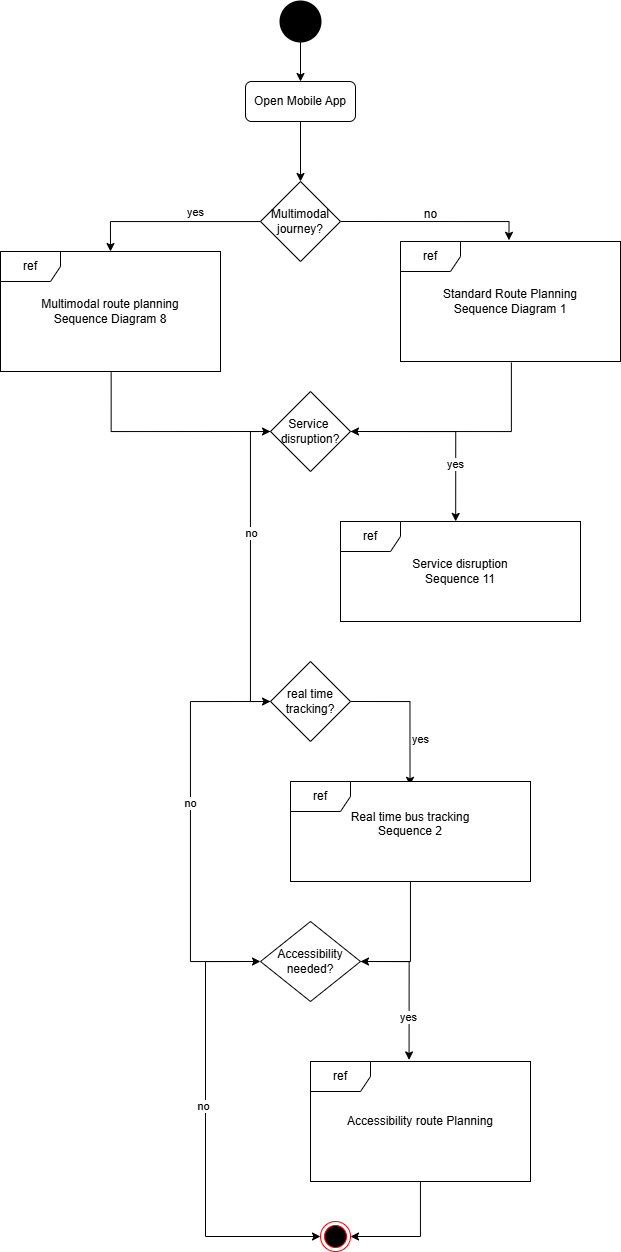

The diagram above was exported from draw.io. Its source (the exported page's mxGraphModel, read from the mxfile embedded in the PNG):
<mxGraphModel dx="1209" dy="645" grid="1" gridSize="10" guides="1" tooltips="1" connect="1" arrows="1" fold="1" page="1" pageScale="1" pageWidth="850" pageHeight="1100" background="#ffffff" math="0" shadow="0">
  <root>
    <mxCell id="0" />
    <mxCell id="1" parent="0" />
    <mxCell id="3_G-KdFtB19Tdl1mNnxy-4" style="edgeStyle=orthogonalEdgeStyle;rounded=0;orthogonalLoop=1;jettySize=auto;html=1;entryX=0.5;entryY=0;entryDx=0;entryDy=0;" edge="1" parent="1" source="3_G-KdFtB19Tdl1mNnxy-2" target="3_G-KdFtB19Tdl1mNnxy-3">
      <mxGeometry relative="1" as="geometry" />
    </mxCell>
    <mxCell id="3_G-KdFtB19Tdl1mNnxy-2" value="" style="shape=ellipse;html=1;fillColor=strokeColor;strokeWidth=2;verticalLabelPosition=bottom;verticalAlignment=top;perimeter=ellipsePerimeter;" vertex="1" parent="1">
      <mxGeometry x="380" y="40" width="40" height="40" as="geometry" />
    </mxCell>
    <mxCell id="3_G-KdFtB19Tdl1mNnxy-6" style="edgeStyle=orthogonalEdgeStyle;rounded=0;orthogonalLoop=1;jettySize=auto;html=1;entryX=0.5;entryY=0;entryDx=0;entryDy=0;" edge="1" parent="1" source="3_G-KdFtB19Tdl1mNnxy-3" target="3_G-KdFtB19Tdl1mNnxy-5">
      <mxGeometry relative="1" as="geometry" />
    </mxCell>
    <mxCell id="3_G-KdFtB19Tdl1mNnxy-3" value="Open Mobile App" style="rounded=1;whiteSpace=wrap;html=1;" vertex="1" parent="1">
      <mxGeometry x="345" y="120" width="110" height="40" as="geometry" />
    </mxCell>
    <mxCell id="3_G-KdFtB19Tdl1mNnxy-7" style="edgeStyle=orthogonalEdgeStyle;rounded=0;orthogonalLoop=1;jettySize=auto;html=1;entryX=0.5;entryY=0;entryDx=0;entryDy=0;entryPerimeter=0;" edge="1" parent="1" source="3_G-KdFtB19Tdl1mNnxy-5" target="3_G-KdFtB19Tdl1mNnxy-56">
      <mxGeometry relative="1" as="geometry">
        <mxPoint x="200" y="360" as="targetPoint" />
      </mxGeometry>
    </mxCell>
    <mxCell id="3_G-KdFtB19Tdl1mNnxy-9" value="yes" style="edgeLabel;html=1;align=center;verticalAlign=middle;resizable=0;points=[];" vertex="1" connectable="0" parent="3_G-KdFtB19Tdl1mNnxy-7">
      <mxGeometry x="-0.2701" y="-1" relative="1" as="geometry">
        <mxPoint y="-9" as="offset" />
      </mxGeometry>
    </mxCell>
    <mxCell id="3_G-KdFtB19Tdl1mNnxy-8" style="edgeStyle=orthogonalEdgeStyle;rounded=0;orthogonalLoop=1;jettySize=auto;html=1;exitX=1;exitY=0.5;exitDx=0;exitDy=0;entryX=0.493;entryY=-0.01;entryDx=0;entryDy=0;entryPerimeter=0;" edge="1" parent="1" source="3_G-KdFtB19Tdl1mNnxy-5" target="3_G-KdFtB19Tdl1mNnxy-61">
      <mxGeometry relative="1" as="geometry">
        <mxPoint x="600" y="360" as="targetPoint" />
        <Array as="points">
          <mxPoint x="609" y="260" />
        </Array>
      </mxGeometry>
    </mxCell>
    <mxCell id="3_G-KdFtB19Tdl1mNnxy-5" value="Multimodal&lt;div&gt;journey?&lt;/div&gt;" style="rhombus;whiteSpace=wrap;html=1;" vertex="1" parent="1">
      <mxGeometry x="360" y="220" width="80" height="80" as="geometry" />
    </mxCell>
    <mxCell id="3_G-KdFtB19Tdl1mNnxy-10" value="no" style="text;html=1;align=center;verticalAlign=middle;resizable=0;points=[];autosize=1;strokeColor=none;fillColor=none;" vertex="1" parent="1">
      <mxGeometry x="510" y="238" width="40" height="30" as="geometry" />
    </mxCell>
    <mxCell id="3_G-KdFtB19Tdl1mNnxy-58" value="" style="group" vertex="1" connectable="0" parent="1">
      <mxGeometry x="100" y="290" width="220" height="120" as="geometry" />
    </mxCell>
    <mxCell id="3_G-KdFtB19Tdl1mNnxy-57" value="&lt;div&gt;Multimodal route planning&lt;/div&gt;Sequence Diagram 8" style="rounded=0;whiteSpace=wrap;html=1;" vertex="1" parent="3_G-KdFtB19Tdl1mNnxy-58">
      <mxGeometry width="220" height="120" as="geometry" />
    </mxCell>
    <mxCell id="3_G-KdFtB19Tdl1mNnxy-56" value="ref" style="shape=umlFrame;whiteSpace=wrap;html=1;pointerEvents=0;fillColor=default;" vertex="1" parent="3_G-KdFtB19Tdl1mNnxy-58">
      <mxGeometry width="220" height="120" as="geometry" />
    </mxCell>
    <mxCell id="3_G-KdFtB19Tdl1mNnxy-59" value="" style="group" vertex="1" connectable="0" parent="1">
      <mxGeometry x="500" y="280" width="220" height="120" as="geometry" />
    </mxCell>
    <mxCell id="3_G-KdFtB19Tdl1mNnxy-60" value="&lt;div&gt;Standard Route Planning&lt;/div&gt;Sequence Diagram 1" style="rounded=0;whiteSpace=wrap;html=1;" vertex="1" parent="3_G-KdFtB19Tdl1mNnxy-59">
      <mxGeometry width="220" height="120" as="geometry" />
    </mxCell>
    <mxCell id="3_G-KdFtB19Tdl1mNnxy-61" value="ref" style="shape=umlFrame;whiteSpace=wrap;html=1;pointerEvents=0;fillColor=default;" vertex="1" parent="3_G-KdFtB19Tdl1mNnxy-59">
      <mxGeometry width="220" height="120" as="geometry" />
    </mxCell>
    <mxCell id="3_G-KdFtB19Tdl1mNnxy-65" style="edgeStyle=orthogonalEdgeStyle;rounded=0;orthogonalLoop=1;jettySize=auto;html=1;entryX=0;entryY=0.5;entryDx=0;entryDy=0;exitX=0;exitY=0.5;exitDx=0;exitDy=0;" edge="1" parent="1" target="3_G-KdFtB19Tdl1mNnxy-75">
      <mxGeometry relative="1" as="geometry">
        <mxPoint x="260" y="1200" as="targetPoint" />
        <mxPoint x="369.9999999999998" y="740" as="sourcePoint" />
        <Array as="points">
          <mxPoint x="290" y="740" />
          <mxPoint x="290" y="1000" />
        </Array>
      </mxGeometry>
    </mxCell>
    <mxCell id="3_G-KdFtB19Tdl1mNnxy-71" value="no" style="edgeLabel;html=1;align=center;verticalAlign=middle;resizable=0;points=[];" vertex="1" connectable="0" parent="3_G-KdFtB19Tdl1mNnxy-65">
      <mxGeometry x="0.4143" y="-1" relative="1" as="geometry">
        <mxPoint y="-109" as="offset" />
      </mxGeometry>
    </mxCell>
    <mxCell id="3_G-KdFtB19Tdl1mNnxy-66" style="edgeStyle=orthogonalEdgeStyle;rounded=0;orthogonalLoop=1;jettySize=auto;html=1;exitX=1;exitY=0.5;exitDx=0;exitDy=0;entryX=0.498;entryY=0.038;entryDx=0;entryDy=0;entryPerimeter=0;" edge="1" parent="1" source="3_G-KdFtB19Tdl1mNnxy-85" target="3_G-KdFtB19Tdl1mNnxy-69">
      <mxGeometry relative="1" as="geometry">
        <mxPoint x="520" y="720" as="targetPoint" />
      </mxGeometry>
    </mxCell>
    <mxCell id="3_G-KdFtB19Tdl1mNnxy-70" value="yes" style="edgeLabel;html=1;align=center;verticalAlign=middle;resizable=0;points=[];" vertex="1" connectable="0" parent="3_G-KdFtB19Tdl1mNnxy-66">
      <mxGeometry x="0.3399" y="1" relative="1" as="geometry">
        <mxPoint x="9" as="offset" />
      </mxGeometry>
    </mxCell>
    <mxCell id="3_G-KdFtB19Tdl1mNnxy-91" style="edgeStyle=orthogonalEdgeStyle;rounded=0;orthogonalLoop=1;jettySize=auto;html=1;exitX=0;exitY=0.5;exitDx=0;exitDy=0;entryX=0;entryY=0.5;entryDx=0;entryDy=0;" edge="1" parent="1" source="3_G-KdFtB19Tdl1mNnxy-62" target="3_G-KdFtB19Tdl1mNnxy-85">
      <mxGeometry relative="1" as="geometry" />
    </mxCell>
    <mxCell id="3_G-KdFtB19Tdl1mNnxy-92" value="no" style="edgeLabel;html=1;align=center;verticalAlign=middle;resizable=0;points=[];" vertex="1" connectable="0" parent="3_G-KdFtB19Tdl1mNnxy-91">
      <mxGeometry x="-0.2227" relative="1" as="geometry">
        <mxPoint y="1" as="offset" />
      </mxGeometry>
    </mxCell>
    <mxCell id="3_G-KdFtB19Tdl1mNnxy-62" value="Service&amp;nbsp;&lt;div&gt;disruption?&lt;/div&gt;" style="rhombus;whiteSpace=wrap;html=1;" vertex="1" parent="1">
      <mxGeometry x="370" y="430" width="80" height="80" as="geometry" />
    </mxCell>
    <mxCell id="3_G-KdFtB19Tdl1mNnxy-63" style="edgeStyle=orthogonalEdgeStyle;rounded=0;orthogonalLoop=1;jettySize=auto;html=1;entryX=0;entryY=0.5;entryDx=0;entryDy=0;exitX=0.503;exitY=1.008;exitDx=0;exitDy=0;exitPerimeter=0;" edge="1" parent="1" source="3_G-KdFtB19Tdl1mNnxy-56" target="3_G-KdFtB19Tdl1mNnxy-62">
      <mxGeometry relative="1" as="geometry" />
    </mxCell>
    <mxCell id="3_G-KdFtB19Tdl1mNnxy-64" style="edgeStyle=orthogonalEdgeStyle;rounded=0;orthogonalLoop=1;jettySize=auto;html=1;entryX=1;entryY=0.5;entryDx=0;entryDy=0;exitX=0.504;exitY=1.008;exitDx=0;exitDy=0;exitPerimeter=0;" edge="1" parent="1" source="3_G-KdFtB19Tdl1mNnxy-61" target="3_G-KdFtB19Tdl1mNnxy-62">
      <mxGeometry relative="1" as="geometry">
        <Array as="points">
          <mxPoint x="611" y="470" />
        </Array>
      </mxGeometry>
    </mxCell>
    <mxCell id="3_G-KdFtB19Tdl1mNnxy-67" value="" style="group" vertex="1" connectable="0" parent="1">
      <mxGeometry x="390" y="820" width="240" height="100" as="geometry" />
    </mxCell>
    <mxCell id="3_G-KdFtB19Tdl1mNnxy-68" value="Real time bus tracking&lt;div&gt;Sequence 2&lt;br&gt;&lt;div&gt;&lt;br&gt;&lt;/div&gt;&lt;/div&gt;" style="rounded=0;whiteSpace=wrap;html=1;" vertex="1" parent="3_G-KdFtB19Tdl1mNnxy-67">
      <mxGeometry width="240" height="100" as="geometry" />
    </mxCell>
    <mxCell id="3_G-KdFtB19Tdl1mNnxy-69" value="ref" style="shape=umlFrame;whiteSpace=wrap;html=1;pointerEvents=0;fillColor=default;" vertex="1" parent="3_G-KdFtB19Tdl1mNnxy-67">
      <mxGeometry width="240" height="100" as="geometry" />
    </mxCell>
    <mxCell id="3_G-KdFtB19Tdl1mNnxy-72" value="" style="group" vertex="1" connectable="0" parent="1">
      <mxGeometry x="410" y="1100" width="220" height="120" as="geometry" />
    </mxCell>
    <mxCell id="3_G-KdFtB19Tdl1mNnxy-73" value="Accessibility route Planning" style="rounded=0;whiteSpace=wrap;html=1;" vertex="1" parent="3_G-KdFtB19Tdl1mNnxy-72">
      <mxGeometry width="220" height="120" as="geometry" />
    </mxCell>
    <mxCell id="3_G-KdFtB19Tdl1mNnxy-74" value="ref" style="shape=umlFrame;whiteSpace=wrap;html=1;pointerEvents=0;fillColor=default;" vertex="1" parent="3_G-KdFtB19Tdl1mNnxy-72">
      <mxGeometry width="220" height="120" as="geometry" />
    </mxCell>
    <mxCell id="3_G-KdFtB19Tdl1mNnxy-77" style="edgeStyle=orthogonalEdgeStyle;rounded=0;orthogonalLoop=1;jettySize=auto;html=1;exitX=1;exitY=0.5;exitDx=0;exitDy=0;entryX=0.448;entryY=-0.013;entryDx=0;entryDy=0;entryPerimeter=0;" edge="1" parent="1" source="3_G-KdFtB19Tdl1mNnxy-75" target="3_G-KdFtB19Tdl1mNnxy-74">
      <mxGeometry relative="1" as="geometry">
        <mxPoint x="520" y="1300" as="targetPoint" />
      </mxGeometry>
    </mxCell>
    <mxCell id="3_G-KdFtB19Tdl1mNnxy-78" value="yes" style="edgeLabel;html=1;align=center;verticalAlign=middle;resizable=0;points=[];" vertex="1" connectable="0" parent="3_G-KdFtB19Tdl1mNnxy-77">
      <mxGeometry x="0.4126" y="-1" relative="1" as="geometry">
        <mxPoint as="offset" />
      </mxGeometry>
    </mxCell>
    <mxCell id="3_G-KdFtB19Tdl1mNnxy-79" style="edgeStyle=orthogonalEdgeStyle;rounded=0;orthogonalLoop=1;jettySize=auto;html=1;exitX=0;exitY=0.5;exitDx=0;exitDy=0;entryX=0;entryY=0.5;entryDx=0;entryDy=0;" edge="1" parent="1" target="3_G-KdFtB19Tdl1mNnxy-80">
      <mxGeometry relative="1" as="geometry">
        <mxPoint x="379.9999999999998" y="1575" as="targetPoint" />
        <mxPoint x="344.9999999999998" y="1000" as="sourcePoint" />
        <Array as="points">
          <mxPoint x="305" y="1000" />
          <mxPoint x="305" y="1275" />
        </Array>
      </mxGeometry>
    </mxCell>
    <mxCell id="3_G-KdFtB19Tdl1mNnxy-82" value="no" style="edgeLabel;html=1;align=center;verticalAlign=middle;resizable=0;points=[];" vertex="1" connectable="0" parent="3_G-KdFtB19Tdl1mNnxy-79">
      <mxGeometry x="-0.141" y="-3" relative="1" as="geometry">
        <mxPoint as="offset" />
      </mxGeometry>
    </mxCell>
    <mxCell id="3_G-KdFtB19Tdl1mNnxy-75" value="Accessibility&lt;div&gt;needed?&lt;/div&gt;" style="rhombus;whiteSpace=wrap;html=1;" vertex="1" parent="1">
      <mxGeometry x="360" y="960" width="100" height="80" as="geometry" />
    </mxCell>
    <mxCell id="3_G-KdFtB19Tdl1mNnxy-76" style="edgeStyle=orthogonalEdgeStyle;rounded=0;orthogonalLoop=1;jettySize=auto;html=1;entryX=1;entryY=0.5;entryDx=0;entryDy=0;" edge="1" parent="1" source="3_G-KdFtB19Tdl1mNnxy-68" target="3_G-KdFtB19Tdl1mNnxy-75">
      <mxGeometry relative="1" as="geometry" />
    </mxCell>
    <mxCell id="3_G-KdFtB19Tdl1mNnxy-80" value="" style="ellipse;html=1;shape=endState;fillColor=#000000;strokeColor=#ff0000;" vertex="1" parent="1">
      <mxGeometry x="419.9999999999998" y="1260" width="30" height="30" as="geometry" />
    </mxCell>
    <mxCell id="3_G-KdFtB19Tdl1mNnxy-81" style="edgeStyle=orthogonalEdgeStyle;rounded=0;orthogonalLoop=1;jettySize=auto;html=1;entryX=1;entryY=0.5;entryDx=0;entryDy=0;" edge="1" parent="1" source="3_G-KdFtB19Tdl1mNnxy-74" target="3_G-KdFtB19Tdl1mNnxy-80">
      <mxGeometry relative="1" as="geometry" />
    </mxCell>
    <mxCell id="3_G-KdFtB19Tdl1mNnxy-85" value="real time&lt;div&gt;tracking?&lt;/div&gt;" style="rhombus;whiteSpace=wrap;html=1;" vertex="1" parent="1">
      <mxGeometry x="370" y="700" width="80" height="80" as="geometry" />
    </mxCell>
    <mxCell id="3_G-KdFtB19Tdl1mNnxy-86" value="" style="group" vertex="1" connectable="0" parent="1">
      <mxGeometry x="440" y="560" width="240" height="100" as="geometry" />
    </mxCell>
    <mxCell id="3_G-KdFtB19Tdl1mNnxy-87" value="Service disruption&lt;div&gt;Sequence 11&lt;/div&gt;" style="rounded=0;whiteSpace=wrap;html=1;" vertex="1" parent="3_G-KdFtB19Tdl1mNnxy-86">
      <mxGeometry width="240" height="100" as="geometry" />
    </mxCell>
    <mxCell id="3_G-KdFtB19Tdl1mNnxy-88" value="ref" style="shape=umlFrame;whiteSpace=wrap;html=1;pointerEvents=0;fillColor=default;" vertex="1" parent="3_G-KdFtB19Tdl1mNnxy-86">
      <mxGeometry width="240" height="100" as="geometry" />
    </mxCell>
    <mxCell id="3_G-KdFtB19Tdl1mNnxy-89" style="edgeStyle=orthogonalEdgeStyle;rounded=0;orthogonalLoop=1;jettySize=auto;html=1;entryX=0.48;entryY=-0.001;entryDx=0;entryDy=0;entryPerimeter=0;exitX=1;exitY=0.5;exitDx=0;exitDy=0;" edge="1" parent="1" source="3_G-KdFtB19Tdl1mNnxy-62" target="3_G-KdFtB19Tdl1mNnxy-88">
      <mxGeometry relative="1" as="geometry" />
    </mxCell>
    <mxCell id="3_G-KdFtB19Tdl1mNnxy-90" value="yes" style="edgeLabel;html=1;align=center;verticalAlign=middle;resizable=0;points=[];" vertex="1" connectable="0" parent="3_G-KdFtB19Tdl1mNnxy-89">
      <mxGeometry x="0.4094" y="-1" relative="1" as="geometry">
        <mxPoint as="offset" />
      </mxGeometry>
    </mxCell>
  </root>
</mxGraphModel>